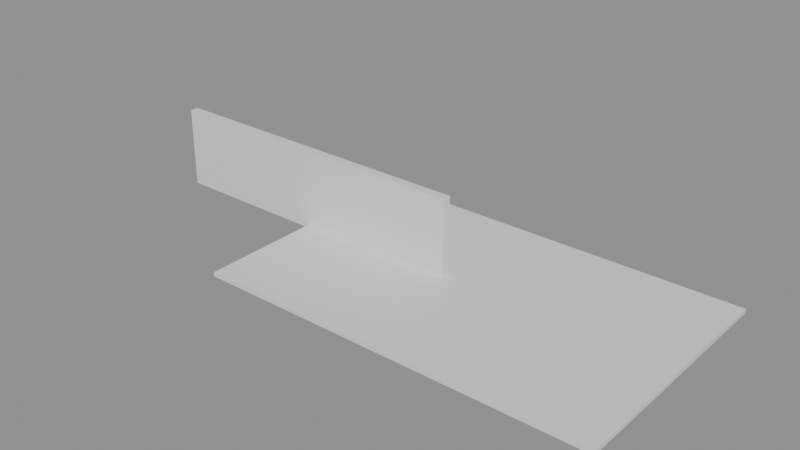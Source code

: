 # Source: e1855_after.blend  (saved by Blender 5.2.44; exported with 4.5.12 LTS)
import bpy
from mathutils import Matrix  # noqa: F401  (used for matrix-valued properties, if any)

bpy.ops.wm.read_factory_settings(use_empty=True)
scene = bpy.context.scene
scene.name = 'Scene'

# ---- materials (node trees are filled in below, after node groups)
mat_concreto_piso = bpy.data.materials.new('Concreto_Piso')
mat_ladrillo_rojo = bpy.data.materials.new('Ladrillo_Rojo')

# ---- material node trees
mat_concreto_piso.use_nodes = True; mat_concreto_piso.node_tree.nodes.clear()
_N = mat_concreto_piso.node_tree.nodes; _L = mat_concreto_piso.node_tree.links
n0 = _N.new('ShaderNodeBsdfPrincipled'); n0.name = 'Principled BSDF'; n0.location = (-200, 100)
n0.inputs[3].default_value = 1.45
n0.inputs[10].default_value = 0.005
n1 = _N.new('ShaderNodeOutputMaterial'); n1.name = 'Material Output'; n1.location = (200, 100)
_L.new(n0.outputs[0], n1.inputs[0])
n1.is_active_output = True
mat_ladrillo_rojo.use_nodes = True; mat_ladrillo_rojo.node_tree.nodes.clear()
_N = mat_ladrillo_rojo.node_tree.nodes; _L = mat_ladrillo_rojo.node_tree.links
n0 = _N.new('ShaderNodeBsdfPrincipled'); n0.name = 'Principled BSDF'; n0.location = (-200, 100)
n0.inputs[3].default_value = 1.45
n0.inputs[10].default_value = 0.005
n1 = _N.new('ShaderNodeOutputMaterial'); n1.name = 'Material Output'; n1.location = (200, 100)
_L.new(n0.outputs[0], n1.inputs[0])
n1.is_active_output = True

# ---- meshes
me_piso_patio_mesh = bpy.data.meshes.new('Piso_Patio_mesh')
me_piso_patio_mesh.from_pydata([(0.0, 0.0, 0.0), (9.6, 0.0, 0.0), (9.6, 6.0, 0.0), (0.0, 6.0, 0.0), (0.0, 0.0, 0.1), (9.6, 0.0, 0.1), (9.6, 6.0, 0.1), (0.0, 6.0, 0.1)], [], [(0, 3, 2, 1), (4, 5, 6, 7), (1, 2, 6, 5), (3, 0, 4, 7), (2, 3, 7, 6), (0, 1, 5, 4)])
me_piso_patio_mesh.materials.append(mat_concreto_piso)
me_piso_patio_mesh.update()
me_muro_fondo_cuerpo_mesh = bpy.data.meshes.new('Muro_Fondo_Cuerpo_mesh')
me_muro_fondo_cuerpo_mesh.from_pydata([(0.0, 0.0, 0.0), (8.0, 0.0, 0.0), (8.0, 0.2, 0.0), (0.0, 0.2, 0.0), (0.0, 0.0, 2.0), (8.0, 0.0, 2.0), (8.0, 0.2, 2.0), (0.0, 0.2, 2.0)], [], [(0, 1, 2, 3), (4, 5, 6, 7), (0, 1, 5, 4), (1, 2, 6, 5), (2, 3, 7, 6), (3, 0, 4, 7)])
me_muro_fondo_cuerpo_mesh.materials.append(mat_ladrillo_rojo)
me_muro_fondo_cuerpo_mesh.update()

# ---- objects
ob_piso_patio_solido = bpy.data.objects.new('Piso_Patio_Solido', me_piso_patio_mesh)
ob_piso_patio = bpy.data.objects.new('Piso_Patio', None)
ob_muro_fondo = bpy.data.objects.new('Muro_Fondo', None)
ob_muro_fondo_cuerpo = bpy.data.objects.new('Muro_Fondo_Cuerpo', me_muro_fondo_cuerpo_mesh)

# ---- transforms, parenting, visibility, modifiers, constraints
ob_piso_patio_solido.parent = ob_piso_patio
ob_piso_patio_solido.location = (0.0, 0.0, 0.0)
ob_piso_patio.location = (0.0, 0.0, 0.0)
ob_piso_patio.empty_display_type = 'ARROWS'
ob_muro_fondo.location = (-4.0, 3.0, 0.0)
ob_muro_fondo.empty_display_type = 'ARROWS'
ob_muro_fondo_cuerpo.parent = ob_muro_fondo
ob_muro_fondo_cuerpo.location = (0.0, 0.0, 0.0)

# ---- collection membership
scene.collection.objects.link(ob_piso_patio_solido)
scene.collection.objects.link(ob_piso_patio)
scene.collection.objects.link(ob_muro_fondo)
scene.collection.objects.link(ob_muro_fondo_cuerpo)

# ---- scene / render settings (as saved in the file)
scene.frame_start = 1; scene.frame_end = 250; scene.frame_set(1)
scene.render.engine = 'BLENDER_EEVEE_NEXT'
scene.render.bake_bias = 0.0
scene.render.bake_samples = 0
scene.render.compositor_device = 'GPU'
scene.eevee.use_volume_custom_range = False
scene.eevee.fast_gi_thickness_near = 0.1
scene.eevee.fast_gi_thickness_far = 0.0
scene.eevee.ray_tracing_options.screen_trace_thickness = 0.1
bpy.context.view_layer.update()

# ---- added for rendering (the .blend has no active camera and no usable light): camera, sun + grey world if the file has none
cam_auto = bpy.data.cameras.new('AutoCamera')
cam_auto.lens = 50.0
cam_auto.sensor_width = 36.0
cam_auto.clip_end = 1000.0
ob_auto_camera = bpy.data.objects.new('AutoCamera', cam_auto)
scene.collection.objects.link(ob_auto_camera)
ob_auto_camera.location = (16.6771, -13.6526, 12.1017)
ob_auto_camera.rotation_euler = (1.09748, -7.21219e-08, 0.694738)
scene.camera = ob_auto_camera
light_auto_sun = bpy.data.lights.new('AutoSun', 'SUN')
light_auto_sun.energy = 3.0
light_auto_sun.angle = 0.0523599
ob_auto_sun = bpy.data.objects.new('AutoSun', light_auto_sun)
scene.collection.objects.link(ob_auto_sun)
ob_auto_sun.rotation_euler = (0.872665, 0.174533, 0.523599)
if scene.world is None:
    world_auto = bpy.data.worlds.new('AutoWorld')
    world_auto.color = (0.3, 0.3, 0.3)
    scene.world = world_auto
bpy.context.view_layer.update()
